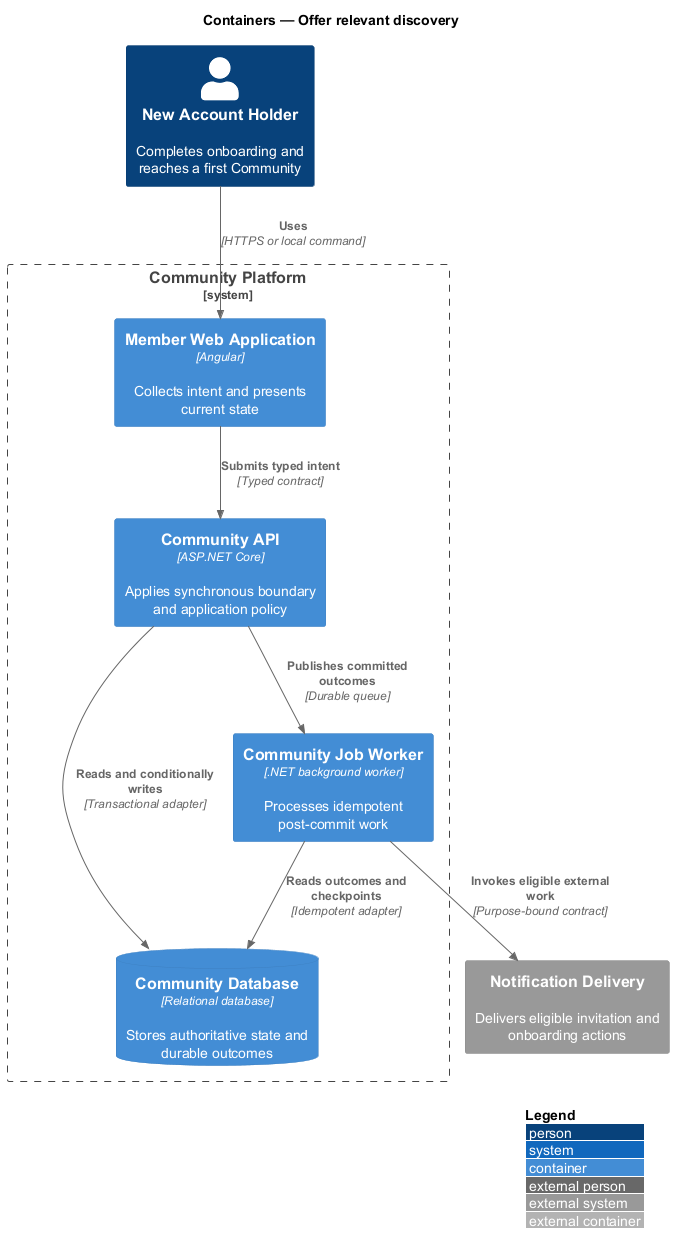

The diagram above was rendered by PlantUML. Its source (embedded in the PNG):
@startuml
!include <C4/C4_Container>
LAYOUT_WITH_LEGEND()
title Containers — Offer relevant discovery

Person(actor, "New Account Holder", "Completes onboarding and reaches a first Community")
System_Ext(external, "Notification Delivery", "Delivers eligible invitation and onboarding actions")
System_Boundary(system, "Community Platform") {
  Container(frontend, "Member Web Application", "Angular", "Collects intent and presents current state")
  Container(backend, "Community API", "ASP.NET Core", "Applies synchronous boundary and application policy")
  Container(worker, "Community Job Worker", ".NET background worker", "Processes idempotent post-commit work")
  ContainerDb(store, "Community Database", "Relational database", "Stores authoritative state and durable outcomes")
}

Rel(actor, frontend, "Uses", "HTTPS or local command")
Rel(frontend, backend, "Submits typed intent", "Typed contract")
Rel(backend, store, "Reads and conditionally writes", "Transactional adapter")
Rel(backend, worker, "Publishes committed outcomes", "Durable queue")
Rel(worker, store, "Reads outcomes and checkpoints", "Idempotent adapter")
Rel(worker, external, "Invokes eligible external work", "Purpose-bound contract")
@enduml